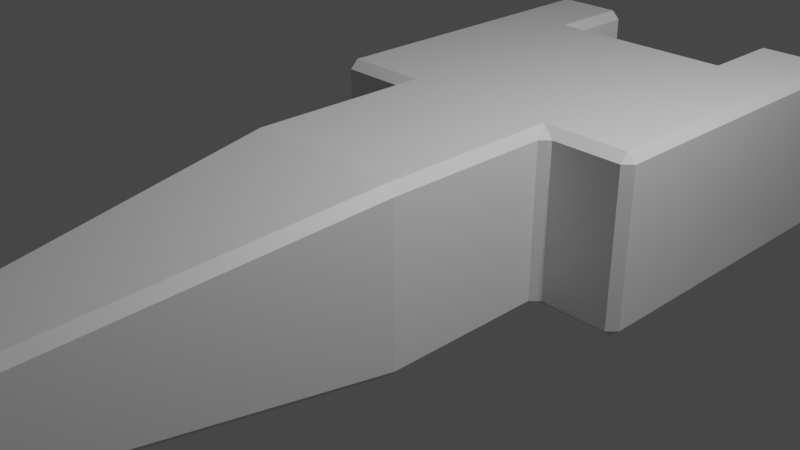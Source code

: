 # Source: PrimeraNavedePrueba.blend  (saved by Blender 3.4.6; exported with 4.5.12 LTS)
import bpy
from mathutils import Matrix  # noqa: F401  (used for matrix-valued properties, if any)

bpy.ops.wm.read_factory_settings(use_empty=True)
scene = bpy.context.scene
scene.name = 'Scene'

# ---- collections
col_collection = bpy.data.collections.new('Collection'); scene.collection.children.link(col_collection)

# ---- materials (node trees are filled in below, after node groups)
mat_material = bpy.data.materials.new('Material')
mat_material.alpha_threshold = 0.0
mat_material.use_transparent_shadow = False
mat_material.roughness = 0.5
mat_material.line_color = (0.0, 0.0, 0.0, 1.0)

# ---- material node trees
mat_material.use_nodes = True; mat_material.node_tree.nodes.clear()
_N = mat_material.node_tree.nodes; _L = mat_material.node_tree.links
n0 = _N.new('ShaderNodeOutputMaterial'); n0.name = 'Material Output'; n0.location = (300, 300)
n1 = _N.new('ShaderNodeBsdfPrincipled'); n1.name = 'Principled BSDF'; n1.location = (10, 300)
n1.distribution = 'GGX'
n1.subsurface_method = 'RANDOM_WALK_SKIN'
n1.inputs[3].default_value = 1.45
n1.inputs[27].default_value = (0.0, 0.0, 0.0, 1.0)
n1.inputs[28].default_value = 1.0
_L.new(n1.outputs[0], n0.inputs[0])
n0.is_active_output = True

# ---- world
world_world = bpy.data.worlds.new('World'); scene.world = world_world
world_world.use_nodes = True; world_world.node_tree.nodes.clear()
_N = world_world.node_tree.nodes; _L = world_world.node_tree.links
n0 = _N.new('ShaderNodeOutputWorld'); n0.name = 'World Output'; n0.location = (300, 300)
n1 = _N.new('ShaderNodeBackground'); n1.name = 'Background'; n1.location = (10, 300)
n1.inputs[0].default_value = (0.05088, 0.05088, 0.05088, 1.0)
_L.new(n1.outputs[0], n0.inputs[0])
n0.is_active_output = True
world_world.color = (0.05088, 0.05088, 0.05088)
world_world.use_sun_shadow = False
world_world.sun_shadow_jitter_overblur = 0.0

# ---- cameras
cam_camera = bpy.data.cameras.new('Camera')
cam_camera.clip_end = 100.0
cam_camera.ortho_scale = 7.314

# ---- lights
light_light = bpy.data.lights.new('Light', 'POINT')
light_light.transmission_factor = 0.0
light_light.energy = 1000.0
light_light.shadow_soft_size = 0.1
light_light.shadow_maximum_resolution = 0.006
light_light.use_absolute_resolution = True

# ---- meshes
me_cube = bpy.data.meshes.new('Cube')
me_cube.from_pydata([(1.0, 1.0, 1.0), (1.0, 1.0, -1.0), (1.0, -1.0, 1.0), (1.0, -1.0, -1.0), (-1.0, 1.0, 1.0), (-1.0, 1.0, -1.0), (-1.0, -1.0, 1.0), (-1.0, -1.0, -1.0), (-0.5087, -5.145, -0.5087), (-0.5087, -5.145, 0.5087), (0.5087, -5.145, 0.5087), (0.5087, -5.145, -0.5087), (-0.5087, -5.744, -0.5087), (-0.5087, -5.744, 0.5087), (0.5087, -5.744, 0.5087), (0.5087, -5.744, -0.5087), (1.0, 3.983, -1.0), (-1.0, 3.983, -1.0), (1.0, 3.983, 1.0), (-1.0, 3.983, 1.0), (2.01, 1.0, 1.0), (2.01, 1.0, -1.0), (2.01, 3.983, 1.0), (2.01, 3.983, -1.0), (-1.964, 1.0, 1.0), (-1.964, 1.0, -1.0), (-1.964, 3.983, 1.0), (-1.964, 3.983, -1.0), (-1.0, 4.971, 1.0), (-1.0, 4.971, -1.0), (-1.964, 4.971, 1.0), (-1.964, 4.971, -1.0), (1.0, 4.948, 1.0), (1.0, 4.948, -1.0), (2.01, 4.948, 1.0), (2.01, 4.948, -1.0), (-0.5087, -5.294, 0.5087), (-0.5087, -5.444, 0.5087), (-0.5087, -5.594, 0.5087), (0.5087, -5.594, 0.5087), (0.5087, -5.444, 0.5087), (0.5087, -5.294, 0.5087), (-0.5087, -5.294, -0.5087), (-0.5087, -5.444, -0.5087), (-0.5087, -5.594, -0.5087), (0.5087, -5.294, -0.5087), (0.5087, -5.444, -0.5087), (0.5087, -5.594, -0.5087)], [], [(0, 4, 6, 2), (6, 7, 8, 9), (7, 6, 4, 5), (5, 1, 3, 7), (1, 0, 2, 3), (1, 5, 17, 16), (39, 38, 13, 14), (7, 3, 11, 8), (2, 6, 9, 10), (3, 2, 10, 11), (15, 14, 13, 12), (38, 44, 12, 13), (44, 47, 15, 12), (47, 39, 14, 15), (17, 19, 18, 16), (4, 0, 18, 19), (18, 0, 20, 22), (17, 5, 25, 27), (20, 21, 23, 22), (0, 1, 21, 20), (1, 16, 23, 21), (23, 16, 33, 35), (25, 24, 26, 27), (27, 26, 30, 31), (4, 19, 26, 24), (5, 4, 24, 25), (28, 29, 31, 30), (19, 17, 29, 28), (26, 19, 28, 30), (17, 27, 31, 29), (33, 32, 34, 35), (18, 22, 34, 32), (22, 23, 35, 34), (16, 18, 32, 33), (11, 10, 41, 45), (45, 41, 40, 46), (46, 40, 39, 47), (8, 11, 45, 42), (42, 45, 46, 43), (43, 46, 47, 44), (9, 8, 42, 36), (36, 42, 43, 37), (37, 43, 44, 38), (10, 9, 36, 41), (41, 36, 37, 40), (40, 37, 38, 39)])
_uv = me_cube.uv_layers.new(name='UVMap')
_uv.uv.foreach_set('vector', [0.625, 0.5, 0.875, 0.5, 0.875, 0.75, 0.625, 0.75, 0.625, 0.0, 0.375, 0.0, 0.375, 0.0, 0.625, 0.0, 0.375, 0.0, 0.625, 0.0, 0.625, 0.25, 0.375, 0.25, 0.125, 0.5, 0.375, 0.5, 0.375, 0.75, 0.125, 0.75, 0.375, 0.5, 0.625, 0.5, 0.625, 0.75, 0.375, 0.75, 0.375, 0.5, 0.125, 0.5, 0.125, 0.5, 0.375, 0.5, 0.625, 0.75, 0.875, 0.75, 0.875, 0.75, 0.625, 0.75, 0.125, 0.75, 0.375, 0.75, 0.375, 0.75, 0.125, 0.75, 0.625, 0.75, 0.875, 0.75, 0.875, 0.75, 0.625, 0.75, 0.375, 0.75, 0.625, 0.75, 0.625, 0.75, 0.375, 0.75, 0.375, 0.75, 0.625, 0.75, 0.625, 1.0, 0.375, 1.0, 0.625, 0.0, 0.375, 0.0, 0.375, 0.0, 0.625, 0.0, 0.125, 0.75, 0.375, 0.75, 0.375, 0.75, 0.125, 0.75, 0.375, 0.75, 0.625, 0.75, 0.625, 0.75, 0.375, 0.75, 0.375, 0.25, 0.625, 0.25, 0.625, 0.5, 0.375, 0.5, 0.875, 0.5, 0.625, 0.5, 0.625, 0.5, 0.875, 0.5, 0.625, 0.5, 0.625, 0.5, 0.625, 0.5, 0.625, 0.5, 0.125, 0.5, 0.125, 0.5, 0.125, 0.5, 0.125, 0.5, 0.625, 0.5, 0.375, 0.5, 0.375, 0.5, 0.625, 0.5, 0.625, 0.5, 0.375, 0.5, 0.375, 0.5, 0.625, 0.5, 0.375, 0.5, 0.375, 0.5, 0.375, 0.5, 0.375, 0.5, 0.375, 0.5, 0.375, 0.5, 0.375, 0.5, 0.375, 0.5, 0.375, 0.25, 0.625, 0.25, 0.625, 0.25, 0.375, 0.25, 0.375, 0.25, 0.625, 0.25, 0.625, 0.25, 0.375, 0.25, 0.875, 0.5, 0.875, 0.5, 0.875, 0.5, 0.875, 0.5, 0.375, 0.25, 0.625, 0.25, 0.625, 0.25, 0.375, 0.25, 0.625, 0.25, 0.375, 0.25, 0.375, 0.25, 0.625, 0.25, 0.625, 0.25, 0.375, 0.25, 0.375, 0.25, 0.625, 0.25, 0.875, 0.5, 0.875, 0.5, 0.875, 0.5, 0.875, 0.5, 0.125, 0.5, 0.125, 0.5, 0.125, 0.5, 0.125, 0.5, 0.375, 0.5, 0.625, 0.5, 0.625, 0.5, 0.375, 0.5, 0.625, 0.5, 0.625, 0.5, 0.625, 0.5, 0.625, 0.5, 0.625, 0.5, 0.375, 0.5, 0.375, 0.5, 0.625, 0.5, 0.375, 0.5, 0.625, 0.5, 0.625, 0.5, 0.375, 0.5, 0.375, 0.75, 0.625, 0.75, 0.625, 0.75, 0.375, 0.75, 0.375, 0.75, 0.625, 0.75, 0.625, 0.75, 0.375, 0.75, 0.375, 0.75, 0.625, 0.75, 0.625, 0.75, 0.375, 0.75, 0.125, 0.75, 0.375, 0.75, 0.375, 0.75, 0.125, 0.75, 0.125, 0.75, 0.375, 0.75, 0.375, 0.75, 0.125, 0.75, 0.125, 0.75, 0.375, 0.75, 0.375, 0.75, 0.125, 0.75, 0.625, 0.0, 0.375, 0.0, 0.375, 0.0, 0.625, 0.0, 0.625, 0.0, 0.375, 0.0, 0.375, 0.0, 0.625, 0.0, 0.625, 0.0, 0.375, 0.0, 0.375, 0.0, 0.625, 0.0, 0.625, 0.75, 0.875, 0.75, 0.875, 0.75, 0.625, 0.75, 0.625, 0.75, 0.875, 0.75, 0.875, 0.75, 0.625, 0.75, 0.625, 0.75, 0.875, 0.75, 0.875, 0.75, 0.625, 0.75])
me_cube.materials.append(mat_material)
me_cube.use_mirror_vertex_groups = False
me_cube.update()

# ---- objects
ob_cube = bpy.data.objects.new('Cube', me_cube)
ob_light = bpy.data.objects.new('Light', light_light)
ob_camera = bpy.data.objects.new('Camera', cam_camera)

# ---- transforms, parenting, visibility, modifiers, constraints
ob_cube.location = (0.0, 0.0, 0.0)
ob_cube.lock_rotations_4d = False
ob_cube.empty_display_type = 'ARROWS'
ob_cube.lineart.crease_threshold = 0.0
_m = ob_cube.modifiers.new('Biselar', 'BEVEL')
ob_light.location = (4.076, 1.005, 5.904)
ob_light.rotation_euler = (0.6503, 0.05522, 1.866)
ob_light.lock_rotations_4d = False
ob_light.empty_display_type = 'ARROWS'
ob_light.color = (0.0, 0.0, 0.0, 0.0)
ob_light.lineart.crease_threshold = 0.0
ob_camera.location = (7.359, -6.926, 4.958)
ob_camera.rotation_euler = (1.109, 0.0, 0.8149)
ob_camera.lock_rotations_4d = False
ob_camera.empty_display_type = 'ARROWS'
ob_camera.color = (0.0, 0.0, 0.0, 0.0)
ob_camera.display_type = 'WIRE'
ob_camera.lineart.crease_threshold = 0.0

# ---- collection membership
col_collection.objects.link(ob_cube)
col_collection.objects.link(ob_light)
col_collection.objects.link(ob_camera)

# ---- scene / render settings (as saved in the file)
scene.camera = ob_camera
scene.frame_start = 1; scene.frame_end = 250; scene.frame_set(1)
scene.render.engine = 'BLENDER_EEVEE_NEXT'
scene.cycles.sampling_pattern = 'TABULATED_SOBOL'
scene.cycles.use_light_tree = False
scene.view_settings.view_transform = 'Filmic'
bpy.context.view_layer.update()
